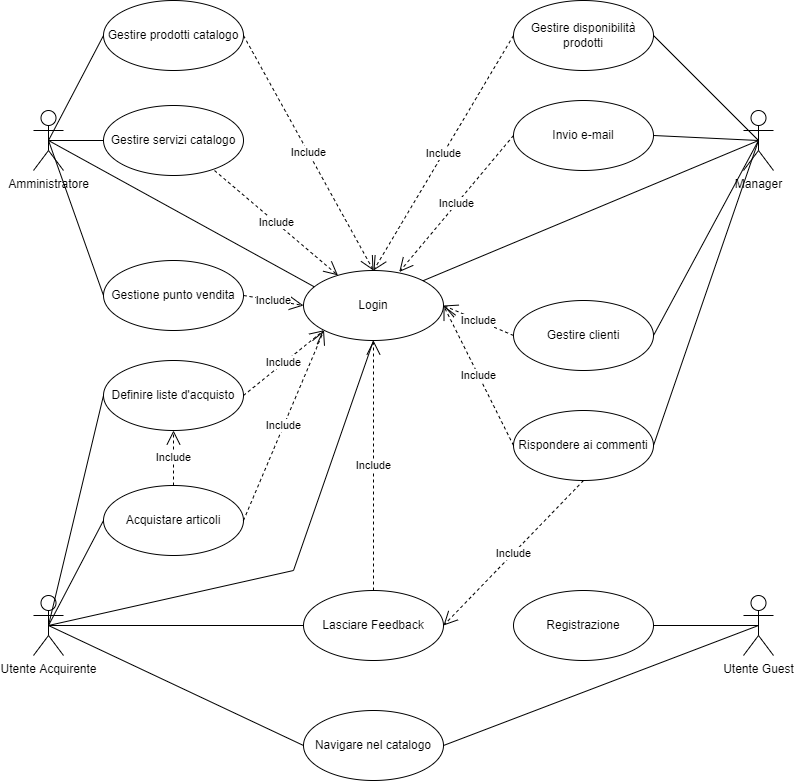

The diagram above was exported from draw.io. Its source (the exported page's mxGraphModel, read from the mxfile embedded in the PNG):
<mxGraphModel dx="1278" dy="641" grid="1" gridSize="10" guides="1" tooltips="1" connect="1" arrows="1" fold="1" page="1" pageScale="1" pageWidth="827" pageHeight="1169" math="0" shadow="0">
  <root>
    <mxCell id="0" />
    <mxCell id="1" parent="0" />
    <mxCell id="Zd4duJW0UXzW4VzWoXG6-1" value="Amministratore" style="shape=umlActor;verticalLabelPosition=bottom;verticalAlign=top;html=1;outlineConnect=0;" parent="1" vertex="1">
      <mxGeometry x="40" y="120" width="30" height="60" as="geometry" />
    </mxCell>
    <mxCell id="Zd4duJW0UXzW4VzWoXG6-3" value="" style="endArrow=none;html=1;rounded=0;entryX=0;entryY=0.5;entryDx=0;entryDy=0;exitX=0.5;exitY=0.5;exitDx=0;exitDy=0;exitPerimeter=0;" parent="1" source="Zd4duJW0UXzW4VzWoXG6-1" target="Zd4duJW0UXzW4VzWoXG6-18" edge="1">
      <mxGeometry width="50" height="50" relative="1" as="geometry">
        <mxPoint x="120" y="180" as="sourcePoint" />
        <mxPoint x="200" y="70" as="targetPoint" />
      </mxGeometry>
    </mxCell>
    <mxCell id="Zd4duJW0UXzW4VzWoXG6-6" value="" style="endArrow=none;html=1;rounded=0;exitX=0.5;exitY=0.5;exitDx=0;exitDy=0;exitPerimeter=0;entryX=0;entryY=0.5;entryDx=0;entryDy=0;" parent="1" source="Zd4duJW0UXzW4VzWoXG6-1" target="Zd4duJW0UXzW4VzWoXG6-19" edge="1">
      <mxGeometry width="50" height="50" relative="1" as="geometry">
        <mxPoint x="350" y="350" as="sourcePoint" />
        <mxPoint x="200" y="170" as="targetPoint" />
      </mxGeometry>
    </mxCell>
    <mxCell id="Zd4duJW0UXzW4VzWoXG6-8" value="" style="endArrow=none;html=1;rounded=0;exitX=0.5;exitY=0.5;exitDx=0;exitDy=0;exitPerimeter=0;entryX=0.086;entryY=0.243;entryDx=0;entryDy=0;entryPerimeter=0;" parent="1" source="Zd4duJW0UXzW4VzWoXG6-1" target="Zd4duJW0UXzW4VzWoXG6-13" edge="1">
      <mxGeometry width="50" height="50" relative="1" as="geometry">
        <mxPoint x="350" y="350" as="sourcePoint" />
        <mxPoint x="310" y="340" as="targetPoint" />
      </mxGeometry>
    </mxCell>
    <mxCell id="Zd4duJW0UXzW4VzWoXG6-11" value="Include" style="endArrow=open;endSize=12;dashed=1;html=1;rounded=0;exitX=0.793;exitY=0.929;exitDx=0;exitDy=0;exitPerimeter=0;" parent="1" source="Zd4duJW0UXzW4VzWoXG6-19" target="Zd4duJW0UXzW4VzWoXG6-13" edge="1">
      <mxGeometry width="160" relative="1" as="geometry">
        <mxPoint x="322.42640687119274" y="188.2842712474619" as="sourcePoint" />
        <mxPoint x="353.4314575050762" y="287.57359312880726" as="targetPoint" />
        <Array as="points" />
      </mxGeometry>
    </mxCell>
    <mxCell id="Zd4duJW0UXzW4VzWoXG6-12" value="Include" style="endArrow=open;endSize=12;dashed=1;html=1;rounded=0;exitX=1;exitY=0.5;exitDx=0;exitDy=0;entryX=0.5;entryY=0;entryDx=0;entryDy=0;" parent="1" source="Zd4duJW0UXzW4VzWoXG6-18" target="Zd4duJW0UXzW4VzWoXG6-13" edge="1">
      <mxGeometry width="160" relative="1" as="geometry">
        <mxPoint x="340" y="60" as="sourcePoint" />
        <mxPoint x="410" y="270" as="targetPoint" />
        <Array as="points" />
      </mxGeometry>
    </mxCell>
    <mxCell id="Zd4duJW0UXzW4VzWoXG6-13" value="Login" style="ellipse;whiteSpace=wrap;html=1;" parent="1" vertex="1">
      <mxGeometry x="310" y="280" width="140" height="70" as="geometry" />
    </mxCell>
    <mxCell id="Zd4duJW0UXzW4VzWoXG6-14" style="edgeStyle=orthogonalEdgeStyle;rounded=0;orthogonalLoop=1;jettySize=auto;html=1;exitX=0.5;exitY=1;exitDx=0;exitDy=0;" parent="1" edge="1">
      <mxGeometry relative="1" as="geometry">
        <mxPoint x="176" y="200" as="sourcePoint" />
        <mxPoint x="176" y="200" as="targetPoint" />
      </mxGeometry>
    </mxCell>
    <mxCell id="Zd4duJW0UXzW4VzWoXG6-18" value="Gestire prodotti catalogo" style="ellipse;whiteSpace=wrap;html=1;" parent="1" vertex="1">
      <mxGeometry x="110" y="10" width="140" height="70" as="geometry" />
    </mxCell>
    <mxCell id="Zd4duJW0UXzW4VzWoXG6-19" value="Gestire servizi catalogo" style="ellipse;whiteSpace=wrap;html=1;" parent="1" vertex="1">
      <mxGeometry x="110" y="115" width="140" height="70" as="geometry" />
    </mxCell>
    <mxCell id="Zd4duJW0UXzW4VzWoXG6-20" value="Gestione punto vendita" style="ellipse;whiteSpace=wrap;html=1;" parent="1" vertex="1">
      <mxGeometry x="110" y="270" width="140" height="70" as="geometry" />
    </mxCell>
    <mxCell id="Zd4duJW0UXzW4VzWoXG6-22" value="" style="endArrow=none;html=1;rounded=0;entryX=0;entryY=0.5;entryDx=0;entryDy=0;exitX=0.5;exitY=0.5;exitDx=0;exitDy=0;exitPerimeter=0;" parent="1" source="Zd4duJW0UXzW4VzWoXG6-1" target="Zd4duJW0UXzW4VzWoXG6-20" edge="1">
      <mxGeometry width="50" height="50" relative="1" as="geometry">
        <mxPoint x="30" y="150" as="sourcePoint" />
        <mxPoint x="400" y="300" as="targetPoint" />
      </mxGeometry>
    </mxCell>
    <mxCell id="Zd4duJW0UXzW4VzWoXG6-23" value="Include" style="endArrow=open;endSize=12;dashed=1;html=1;rounded=0;exitX=1;exitY=0.5;exitDx=0;exitDy=0;entryX=0;entryY=0.5;entryDx=0;entryDy=0;" parent="1" source="Zd4duJW0UXzW4VzWoXG6-20" target="Zd4duJW0UXzW4VzWoXG6-13" edge="1">
      <mxGeometry width="160" relative="1" as="geometry">
        <mxPoint x="293.4464068711927" y="360.00427124746193" as="sourcePoint" />
        <mxPoint x="320" y="454.73" as="targetPoint" />
        <Array as="points" />
      </mxGeometry>
    </mxCell>
    <mxCell id="Zd4duJW0UXzW4VzWoXG6-25" value="Manager" style="shape=umlActor;verticalLabelPosition=bottom;verticalAlign=top;html=1;" parent="1" vertex="1">
      <mxGeometry x="750" y="120" width="30" height="60" as="geometry" />
    </mxCell>
    <mxCell id="Zd4duJW0UXzW4VzWoXG6-32" value="Gestire disponibilità prodotti" style="ellipse;whiteSpace=wrap;html=1;" parent="1" vertex="1">
      <mxGeometry x="520" y="10" width="140" height="70" as="geometry" />
    </mxCell>
    <mxCell id="Zd4duJW0UXzW4VzWoXG6-33" value="" style="endArrow=none;html=1;rounded=0;entryX=0.5;entryY=0.5;entryDx=0;entryDy=0;entryPerimeter=0;exitX=1;exitY=0.5;exitDx=0;exitDy=0;" parent="1" source="Zd4duJW0UXzW4VzWoXG6-32" target="Zd4duJW0UXzW4VzWoXG6-25" edge="1">
      <mxGeometry width="50" height="50" relative="1" as="geometry">
        <mxPoint x="570" y="200" as="sourcePoint" />
        <mxPoint x="620" y="150" as="targetPoint" />
      </mxGeometry>
    </mxCell>
    <mxCell id="Zd4duJW0UXzW4VzWoXG6-34" value="Include" style="endArrow=open;endSize=12;dashed=1;html=1;rounded=0;exitX=0;exitY=0.5;exitDx=0;exitDy=0;entryX=0.5;entryY=0;entryDx=0;entryDy=0;" parent="1" source="Zd4duJW0UXzW4VzWoXG6-32" target="Zd4duJW0UXzW4VzWoXG6-13" edge="1">
      <mxGeometry width="160" relative="1" as="geometry">
        <mxPoint x="460" y="40" as="sourcePoint" />
        <mxPoint x="876" y="405" as="targetPoint" />
        <Array as="points" />
      </mxGeometry>
    </mxCell>
    <mxCell id="Zd4duJW0UXzW4VzWoXG6-35" value="" style="endArrow=none;html=1;rounded=0;entryX=0.5;entryY=0.5;entryDx=0;entryDy=0;entryPerimeter=0;exitX=1;exitY=0;exitDx=0;exitDy=0;" parent="1" source="Zd4duJW0UXzW4VzWoXG6-13" target="Zd4duJW0UXzW4VzWoXG6-25" edge="1">
      <mxGeometry width="50" height="50" relative="1" as="geometry">
        <mxPoint x="560" y="450" as="sourcePoint" />
        <mxPoint x="610" y="400" as="targetPoint" />
      </mxGeometry>
    </mxCell>
    <mxCell id="Zd4duJW0UXzW4VzWoXG6-36" value="Invio e-mail" style="ellipse;whiteSpace=wrap;html=1;" parent="1" vertex="1">
      <mxGeometry x="520" y="110" width="140" height="70" as="geometry" />
    </mxCell>
    <mxCell id="Zd4duJW0UXzW4VzWoXG6-37" value="" style="endArrow=none;html=1;rounded=0;entryX=0.5;entryY=0.5;entryDx=0;entryDy=0;entryPerimeter=0;exitX=1;exitY=0.5;exitDx=0;exitDy=0;" parent="1" source="Zd4duJW0UXzW4VzWoXG6-36" target="Zd4duJW0UXzW4VzWoXG6-25" edge="1">
      <mxGeometry width="50" height="50" relative="1" as="geometry">
        <mxPoint x="1040" y="405" as="sourcePoint" />
        <mxPoint x="1200" y="345" as="targetPoint" />
        <Array as="points" />
      </mxGeometry>
    </mxCell>
    <mxCell id="Zd4duJW0UXzW4VzWoXG6-38" value="Include" style="endArrow=open;endSize=12;dashed=1;html=1;rounded=0;exitX=0;exitY=0.5;exitDx=0;exitDy=0;entryX=0.684;entryY=0.021;entryDx=0;entryDy=0;entryPerimeter=0;" parent="1" source="Zd4duJW0UXzW4VzWoXG6-36" target="Zd4duJW0UXzW4VzWoXG6-13" edge="1">
      <mxGeometry width="160" relative="1" as="geometry">
        <mxPoint x="790" y="410" as="sourcePoint" />
        <mxPoint x="1189.9178658113142" y="648.1865906653163" as="targetPoint" />
        <Array as="points" />
      </mxGeometry>
    </mxCell>
    <mxCell id="Zd4duJW0UXzW4VzWoXG6-39" value="Rispondere ai commenti" style="ellipse;whiteSpace=wrap;html=1;" parent="1" vertex="1">
      <mxGeometry x="520" y="420" width="140" height="70" as="geometry" />
    </mxCell>
    <mxCell id="Zd4duJW0UXzW4VzWoXG6-40" value="" style="endArrow=none;html=1;rounded=0;entryX=0.5;entryY=0.5;entryDx=0;entryDy=0;entryPerimeter=0;exitX=1;exitY=0.5;exitDx=0;exitDy=0;" parent="1" source="Zd4duJW0UXzW4VzWoXG6-39" target="Zd4duJW0UXzW4VzWoXG6-25" edge="1">
      <mxGeometry width="50" height="50" relative="1" as="geometry">
        <mxPoint x="1130" y="300" as="sourcePoint" />
        <mxPoint x="1345" y="300" as="targetPoint" />
        <Array as="points" />
      </mxGeometry>
    </mxCell>
    <mxCell id="Zd4duJW0UXzW4VzWoXG6-41" value="Include" style="endArrow=open;endSize=12;dashed=1;html=1;rounded=0;exitX=0;exitY=0.5;exitDx=0;exitDy=0;entryX=1;entryY=0.5;entryDx=0;entryDy=0;" parent="1" source="Zd4duJW0UXzW4VzWoXG6-39" target="Zd4duJW0UXzW4VzWoXG6-13" edge="1">
      <mxGeometry width="160" relative="1" as="geometry">
        <mxPoint x="1010" y="160" as="sourcePoint" />
        <mxPoint x="605.7600000000002" y="421.4699999999998" as="targetPoint" />
        <Array as="points" />
      </mxGeometry>
    </mxCell>
    <mxCell id="Zd4duJW0UXzW4VzWoXG6-42" value="Gestire clienti" style="ellipse;whiteSpace=wrap;html=1;" parent="1" vertex="1">
      <mxGeometry x="520" y="310" width="140" height="70" as="geometry" />
    </mxCell>
    <mxCell id="Zd4duJW0UXzW4VzWoXG6-43" value="" style="endArrow=none;html=1;rounded=0;entryX=0.5;entryY=0.5;entryDx=0;entryDy=0;entryPerimeter=0;exitX=1;exitY=0.5;exitDx=0;exitDy=0;" parent="1" source="Zd4duJW0UXzW4VzWoXG6-42" target="Zd4duJW0UXzW4VzWoXG6-25" edge="1">
      <mxGeometry width="50" height="50" relative="1" as="geometry">
        <mxPoint x="1140" y="472.4999999999998" as="sourcePoint" />
        <mxPoint x="1345" y="277.5" as="targetPoint" />
        <Array as="points" />
      </mxGeometry>
    </mxCell>
    <mxCell id="Zd4duJW0UXzW4VzWoXG6-44" value="Include" style="endArrow=open;endSize=12;dashed=1;html=1;rounded=0;exitX=0;exitY=0.5;exitDx=0;exitDy=0;entryX=1;entryY=0.5;entryDx=0;entryDy=0;" parent="1" source="Zd4duJW0UXzW4VzWoXG6-42" target="Zd4duJW0UXzW4VzWoXG6-13" edge="1">
      <mxGeometry width="160" relative="1" as="geometry">
        <mxPoint x="1020" y="354.9999999999998" as="sourcePoint" />
        <mxPoint x="650" y="454.9999999999998" as="targetPoint" />
        <Array as="points" />
      </mxGeometry>
    </mxCell>
    <mxCell id="Zd4duJW0UXzW4VzWoXG6-45" value="Utente Acquirente" style="shape=umlActor;verticalLabelPosition=bottom;verticalAlign=top;html=1;" parent="1" vertex="1">
      <mxGeometry x="40" y="605" width="30" height="60" as="geometry" />
    </mxCell>
    <mxCell id="Zd4duJW0UXzW4VzWoXG6-46" value="Navigare nel catalogo" style="ellipse;whiteSpace=wrap;html=1;" parent="1" vertex="1">
      <mxGeometry x="310" y="720" width="140" height="70" as="geometry" />
    </mxCell>
    <mxCell id="Zd4duJW0UXzW4VzWoXG6-47" value="" style="endArrow=none;html=1;rounded=0;exitX=0.5;exitY=0.5;exitDx=0;exitDy=0;exitPerimeter=0;entryX=0;entryY=0.5;entryDx=0;entryDy=0;" parent="1" source="Zd4duJW0UXzW4VzWoXG6-45" target="Zd4duJW0UXzW4VzWoXG6-46" edge="1">
      <mxGeometry width="50" height="50" relative="1" as="geometry">
        <mxPoint x="120" y="780" as="sourcePoint" />
        <mxPoint x="170" y="730" as="targetPoint" />
      </mxGeometry>
    </mxCell>
    <mxCell id="Zd4duJW0UXzW4VzWoXG6-48" value="Utente Guest" style="shape=umlActor;verticalLabelPosition=bottom;verticalAlign=top;html=1;" parent="1" vertex="1">
      <mxGeometry x="750" y="605" width="30" height="60" as="geometry" />
    </mxCell>
    <mxCell id="Zd4duJW0UXzW4VzWoXG6-50" value="" style="endArrow=none;html=1;rounded=0;entryX=0.5;entryY=0.5;entryDx=0;entryDy=0;entryPerimeter=0;exitX=1;exitY=0.5;exitDx=0;exitDy=0;" parent="1" source="Zd4duJW0UXzW4VzWoXG6-46" target="Zd4duJW0UXzW4VzWoXG6-48" edge="1">
      <mxGeometry width="50" height="50" relative="1" as="geometry">
        <mxPoint x="410" y="670" as="sourcePoint" />
        <mxPoint x="460" y="620" as="targetPoint" />
      </mxGeometry>
    </mxCell>
    <mxCell id="Zd4duJW0UXzW4VzWoXG6-51" value="Registrazione" style="ellipse;whiteSpace=wrap;html=1;" parent="1" vertex="1">
      <mxGeometry x="520" y="600" width="140" height="70" as="geometry" />
    </mxCell>
    <mxCell id="Zd4duJW0UXzW4VzWoXG6-52" value="" style="endArrow=none;html=1;rounded=0;entryX=0.5;entryY=0.5;entryDx=0;entryDy=0;entryPerimeter=0;exitX=1;exitY=0.5;exitDx=0;exitDy=0;" parent="1" source="Zd4duJW0UXzW4VzWoXG6-51" target="Zd4duJW0UXzW4VzWoXG6-48" edge="1">
      <mxGeometry width="50" height="50" relative="1" as="geometry">
        <mxPoint x="410" y="670" as="sourcePoint" />
        <mxPoint x="460" y="620" as="targetPoint" />
      </mxGeometry>
    </mxCell>
    <mxCell id="Zd4duJW0UXzW4VzWoXG6-53" value="Definire liste d'acquisto" style="ellipse;whiteSpace=wrap;html=1;" parent="1" vertex="1">
      <mxGeometry x="110" y="370" width="140" height="70" as="geometry" />
    </mxCell>
    <mxCell id="Zd4duJW0UXzW4VzWoXG6-54" value="" style="endArrow=none;html=1;rounded=0;exitX=0.5;exitY=0.5;exitDx=0;exitDy=0;exitPerimeter=0;entryX=0;entryY=0.5;entryDx=0;entryDy=0;" parent="1" source="Zd4duJW0UXzW4VzWoXG6-45" target="Zd4duJW0UXzW4VzWoXG6-53" edge="1">
      <mxGeometry width="50" height="50" relative="1" as="geometry">
        <mxPoint x="890" y="590" as="sourcePoint" />
        <mxPoint x="940" y="540" as="targetPoint" />
      </mxGeometry>
    </mxCell>
    <mxCell id="Zd4duJW0UXzW4VzWoXG6-55" value="Include" style="endArrow=open;endSize=12;dashed=1;html=1;rounded=0;exitX=1;exitY=0.5;exitDx=0;exitDy=0;entryX=0;entryY=1;entryDx=0;entryDy=0;" parent="1" source="Zd4duJW0UXzW4VzWoXG6-53" target="Zd4duJW0UXzW4VzWoXG6-13" edge="1">
      <mxGeometry width="160" relative="1" as="geometry">
        <mxPoint x="770" y="560" as="sourcePoint" />
        <mxPoint x="930" y="560" as="targetPoint" />
      </mxGeometry>
    </mxCell>
    <mxCell id="Zd4duJW0UXzW4VzWoXG6-56" value="Acquistare articoli" style="ellipse;whiteSpace=wrap;html=1;" parent="1" vertex="1">
      <mxGeometry x="110" y="495" width="140" height="70" as="geometry" />
    </mxCell>
    <mxCell id="Zd4duJW0UXzW4VzWoXG6-57" value="" style="endArrow=none;html=1;rounded=0;exitX=0.5;exitY=0.5;exitDx=0;exitDy=0;exitPerimeter=0;entryX=0;entryY=0.5;entryDx=0;entryDy=0;" parent="1" source="Zd4duJW0UXzW4VzWoXG6-45" target="Zd4duJW0UXzW4VzWoXG6-56" edge="1">
      <mxGeometry width="50" height="50" relative="1" as="geometry">
        <mxPoint x="890" y="590" as="sourcePoint" />
        <mxPoint x="940" y="540" as="targetPoint" />
      </mxGeometry>
    </mxCell>
    <mxCell id="Zd4duJW0UXzW4VzWoXG6-58" value="Include" style="endArrow=open;endSize=12;dashed=1;html=1;rounded=0;exitX=0.5;exitY=0;exitDx=0;exitDy=0;entryX=0.5;entryY=1;entryDx=0;entryDy=0;" parent="1" source="Zd4duJW0UXzW4VzWoXG6-56" target="Zd4duJW0UXzW4VzWoXG6-53" edge="1">
      <mxGeometry width="160" relative="1" as="geometry">
        <mxPoint x="445.99999999999227" y="835.53" as="sourcePoint" />
        <mxPoint x="811.9495331690919" y="639.9991171173326" as="targetPoint" />
      </mxGeometry>
    </mxCell>
    <mxCell id="Zd4duJW0UXzW4VzWoXG6-59" value="Include" style="endArrow=open;endSize=12;dashed=1;html=1;rounded=0;exitX=1;exitY=0.5;exitDx=0;exitDy=0;entryX=0;entryY=1;entryDx=0;entryDy=0;" parent="1" source="Zd4duJW0UXzW4VzWoXG6-56" target="Zd4duJW0UXzW4VzWoXG6-13" edge="1">
      <mxGeometry width="160" relative="1" as="geometry">
        <mxPoint x="770" y="560" as="sourcePoint" />
        <mxPoint x="930" y="560" as="targetPoint" />
      </mxGeometry>
    </mxCell>
    <mxCell id="Zd4duJW0UXzW4VzWoXG6-60" value="Lasciare Feedback" style="ellipse;whiteSpace=wrap;html=1;" parent="1" vertex="1">
      <mxGeometry x="310" y="600" width="140" height="70" as="geometry" />
    </mxCell>
    <mxCell id="Zd4duJW0UXzW4VzWoXG6-61" value="" style="endArrow=none;html=1;rounded=0;exitX=0.5;exitY=0.5;exitDx=0;exitDy=0;exitPerimeter=0;entryX=0;entryY=0.5;entryDx=0;entryDy=0;" parent="1" source="Zd4duJW0UXzW4VzWoXG6-45" target="Zd4duJW0UXzW4VzWoXG6-60" edge="1">
      <mxGeometry width="50" height="50" relative="1" as="geometry">
        <mxPoint x="840" y="630" as="sourcePoint" />
        <mxPoint x="890" y="580" as="targetPoint" />
      </mxGeometry>
    </mxCell>
    <mxCell id="Zd4duJW0UXzW4VzWoXG6-62" value="Include" style="endArrow=open;endSize=12;dashed=1;html=1;rounded=0;exitX=0.5;exitY=1;exitDx=0;exitDy=0;entryX=1;entryY=0.5;entryDx=0;entryDy=0;" parent="1" source="Zd4duJW0UXzW4VzWoXG6-39" target="Zd4duJW0UXzW4VzWoXG6-60" edge="1">
      <mxGeometry width="160" relative="1" as="geometry">
        <mxPoint x="163.99999999999227" y="705" as="sourcePoint" />
        <mxPoint x="529.9495331690919" y="479.46911711733264" as="targetPoint" />
      </mxGeometry>
    </mxCell>
    <mxCell id="Zd4duJW0UXzW4VzWoXG6-63" value="Include" style="endArrow=open;endSize=12;dashed=1;html=1;rounded=0;exitX=0.5;exitY=0;exitDx=0;exitDy=0;entryX=0.5;entryY=1;entryDx=0;entryDy=0;" parent="1" source="Zd4duJW0UXzW4VzWoXG6-60" target="Zd4duJW0UXzW4VzWoXG6-13" edge="1">
      <mxGeometry width="160" relative="1" as="geometry">
        <mxPoint x="173.99999999999227" y="715" as="sourcePoint" />
        <mxPoint x="539.9495331690919" y="489.46911711733264" as="targetPoint" />
      </mxGeometry>
    </mxCell>
    <mxCell id="UtzVqywa_LIevd9mrX5z-1" value="" style="endArrow=none;html=1;rounded=0;exitX=0.5;exitY=0.5;exitDx=0;exitDy=0;exitPerimeter=0;entryX=0.5;entryY=1;entryDx=0;entryDy=0;" parent="1" source="Zd4duJW0UXzW4VzWoXG6-45" target="Zd4duJW0UXzW4VzWoXG6-13" edge="1">
      <mxGeometry width="50" height="50" relative="1" as="geometry">
        <mxPoint x="50" y="630" as="sourcePoint" />
        <mxPoint x="440" y="510" as="targetPoint" />
        <Array as="points">
          <mxPoint x="300" y="580" />
        </Array>
      </mxGeometry>
    </mxCell>
  </root>
</mxGraphModel>